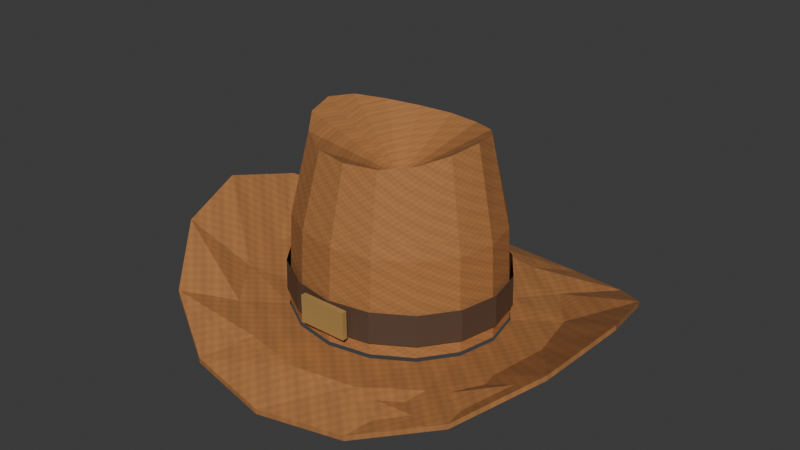 # Source: CowboyHats.blend  (saved by Blender 5.3.31; exported with 4.5.12 LTS)
import bpy
from mathutils import Matrix  # noqa: F401  (used for matrix-valued properties, if any)

bpy.ops.wm.read_factory_settings(use_empty=True)
scene = bpy.context.scene
scene.name = 'Scene'

# ---- collections
col_collection = bpy.data.collections.new('Collection'); scene.collection.children.link(col_collection)

# ---- images (referenced by path relative to the original .blend; pixels are not part of the script)
import os
ASSET_DIR = os.environ.get("B2B_ASSET_DIR", "")  # directory of the original .blend (textures are referenced by path, not embedded)
HERE = os.path.dirname(os.path.abspath(__file__))  # packed textures are extracted next to this script under _unpacked/

def load_image(name, relpath, width, height, colorspace="sRGB"):
    """Load a texture the original file referenced (path relative to the .blend, or extracted next to this script)."""
    p = next((c for c in (os.path.join(HERE, relpath), os.path.join(ASSET_DIR, relpath)) if relpath and os.path.exists(c)), "")
    if p:
        img = bpy.data.images.load(p, check_existing=True)
        img.name = name
    else:  # same state as the original file: an image datablock whose file is absent (Cycles renders it pink)
        img = bpy.data.images.new(name, width, height)
        img.source = "FILE"
        img.filepath = "//" + (relpath or name)
    img.colorspace_settings.name = colorspace
    return img
img_hat_0 = load_image('Hat_0', '_unpacked/Hat_0.d4571829.png', 256, 256, 'sRGB')

# ---- materials (node trees are filled in below, after node groups)
mat_leather_0 = bpy.data.materials.new('Leather_0')
mat_dark_stitched_band = bpy.data.materials.new('Dark stitched band')
mat_dark_stitched_band.diffuse_color = (0.095, 0.055, 0.035, 1.0)
mat_brass_buckle = bpy.data.materials.new('Brass buckle')
mat_brass_buckle.diffuse_color = (0.72, 0.5, 0.18, 1.0)

# ---- material node trees
mat_leather_0.use_nodes = True; mat_leather_0.node_tree.nodes.clear()
_N = mat_leather_0.node_tree.nodes; _L = mat_leather_0.node_tree.links
n0 = _N.new('ShaderNodeBsdfPrincipled'); n0.name = 'Principled BSDF'; n0.location = (-200, 100)
n0.inputs[2].default_value = 0.82
n0.inputs[10].default_value = 0.005
n1 = _N.new('ShaderNodeOutputMaterial'); n1.name = 'Material Output'; n1.location = (200, 100)
n2 = _N.new('ShaderNodeTexImage'); n2.name = 'Image Texture'; n2.location = (0, 0)
n2.image = img_hat_0
_L.new(n0.outputs[0], n1.inputs[0])
_L.new(n2.outputs[0], n0.inputs[0])
n1.is_active_output = True
mat_dark_stitched_band.use_nodes = True; mat_dark_stitched_band.node_tree.nodes.clear()
_N = mat_dark_stitched_band.node_tree.nodes; _L = mat_dark_stitched_band.node_tree.links
n0 = _N.new('ShaderNodeBsdfPrincipled'); n0.name = 'Principled BSDF'; n0.location = (-200, 100)
n0.inputs[0].default_value = (0.095, 0.055, 0.035, 1.0)
n0.inputs[2].default_value = 0.55
n0.inputs[10].default_value = 0.005
n1 = _N.new('ShaderNodeOutputMaterial'); n1.name = 'Material Output'; n1.location = (200, 100)
_L.new(n0.outputs[0], n1.inputs[0])
n1.is_active_output = True
mat_brass_buckle.use_nodes = True; mat_brass_buckle.node_tree.nodes.clear()
_N = mat_brass_buckle.node_tree.nodes; _L = mat_brass_buckle.node_tree.links
n0 = _N.new('ShaderNodeBsdfPrincipled'); n0.name = 'Principled BSDF'; n0.location = (-200, 100)
n0.inputs[0].default_value = (0.72, 0.5, 0.18, 1.0)
n0.inputs[1].default_value = 0.65
n0.inputs[2].default_value = 0.55
n0.inputs[10].default_value = 0.005
n1 = _N.new('ShaderNodeOutputMaterial'); n1.name = 'Material Output'; n1.location = (200, 100)
_L.new(n0.outputs[0], n1.inputs[0])
n1.is_active_output = True

# ---- world
world_world = bpy.data.worlds.new('World'); scene.world = world_world
world_world.use_nodes = True; world_world.node_tree.nodes.clear()
_N = world_world.node_tree.nodes; _L = world_world.node_tree.links
n0 = _N.new('ShaderNodeOutputWorld'); n0.name = 'World Output'; n0.location = (200, 100)
n1 = _N.new('ShaderNodeBackground'); n1.name = 'Background'; n1.location = (-200, 100)
n1.inputs[0].default_value = (0.05088, 0.05088, 0.05088, 1.0)
_L.new(n1.outputs[0], n0.inputs[0])
n0.is_active_output = True
world_world.color = (0.05088, 0.05088, 0.05088)
world_world.sun_shadow_jitter_overblur = 0.0

# ---- meshes
me_hat0_brim = bpy.data.meshes.new('Hat0_Brim')
me_hat0_brim.from_pydata([(0.127, 0.0, 0.014), (0.1173, 0.04439, 0.014), (0.0898, 0.08202, 0.014), (0.0486, 0.1072, 0.014), (7.777e-18, 0.116, 0.014), (-0.0486, 0.1072, 0.014), (-0.0898, 0.08202, 0.014), (-0.1173, 0.04439, 0.014), (-0.127, 1.421e-17, 0.014), (-0.1173, -0.04439, 0.014), (-0.0898, -0.08202, 0.014), (-0.0486, -0.1072, 0.014), (-2.333e-17, -0.116, 0.014), (0.0486, -0.1072, 0.014), (0.0898, -0.08202, 0.014), (0.1173, -0.04439, 0.014), (0.186, 0.0, 0.028), (0.1718, 0.06429, 0.02447), (0.1315, 0.1188, 0.01825), (0.07118, 0.1552, 0.01528), (1.139e-17, 0.168, 0.015), (-0.07118, 0.1552, 0.01528), (-0.1315, 0.1188, 0.01825), (-0.1718, 0.06429, 0.02447), (-0.186, 2.057e-17, 0.028), (-0.1718, -0.06429, 0.02447), (-0.1315, -0.1188, 0.01825), (-0.07118, -0.1552, 0.01528), (-3.417e-17, -0.168, 0.015), (0.07118, -0.1552, 0.01528), (0.1315, -0.1188, 0.01825), (0.1718, -0.06429, 0.02447), (0.265, 0.0, 0.089), (0.2448, 0.08457, 0.06817), (0.1874, 0.1563, 0.02725), (0.1014, 0.2042, -0.0004197), (1.623e-17, 0.221, -0.008), (-0.1014, 0.2042, -0.0004197), (-0.1874, 0.1563, 0.02725), (-0.2448, 0.08457, 0.06817), (-0.265, 2.706e-17, 0.089), (-0.2448, -0.08457, 0.06817), (-0.1874, -0.1563, 0.02725), (-0.1014, -0.2042, -0.0004197), (-4.868e-17, -0.221, -0.008), (0.1014, -0.2042, -0.0004197), (0.1874, -0.1563, 0.02725), (0.2448, -0.08457, 0.06817)], [], [(16, 17, 1, 0), (17, 18, 2, 1), (18, 19, 3, 2), (19, 20, 4, 3), (20, 21, 5, 4), (21, 22, 6, 5), (22, 23, 7, 6), (23, 24, 8, 7), (24, 25, 9, 8), (25, 26, 10, 9), (26, 27, 11, 10), (27, 28, 12, 11), (28, 29, 13, 12), (29, 30, 14, 13), (30, 31, 15, 14), (31, 16, 0, 15), (32, 33, 17, 16), (33, 34, 18, 17), (34, 35, 19, 18), (35, 36, 20, 19), (36, 37, 21, 20), (37, 38, 22, 21), (38, 39, 23, 22), (39, 40, 24, 23), (40, 41, 25, 24), (41, 42, 26, 25), (42, 43, 27, 26), (43, 44, 28, 27), (44, 45, 29, 28), (45, 46, 30, 29), (46, 47, 31, 30), (47, 32, 16, 31)])
_uv = me_hat0_brim.uv_layers.new(name='UVMap')
_uv.uv.foreach_set('vector', [1.058, 0.5, 1.016, 0.6929, 0.852, 0.6332, 0.881, 0.5, 1.016, 0.6929, 0.8946, 0.8564, 0.7694, 0.7461, 0.852, 0.6332, 0.8946, 0.8564, 0.7135, 0.9656, 0.6458, 0.8215, 0.7694, 0.7461, 0.7135, 0.9656, 0.5, 1.004, 0.5, 0.848, 0.6458, 0.8215, 0.5, 1.004, 0.2865, 0.9656, 0.3542, 0.8215, 0.5, 0.848, 0.2865, 0.9656, 0.1054, 0.8564, 0.2306, 0.7461, 0.3542, 0.8215, 0.1054, 0.8564, -0.01552, 0.6929, 0.148, 0.6332, 0.2306, 0.7461, -0.01552, 0.6929, -0.058, 0.5, 0.119, 0.5, 0.148, 0.6332, -0.058, 0.5, -0.01552, 0.3071, 0.148, 0.3668, 0.119, 0.5, -0.01552, 0.3071, 0.1054, 0.1436, 0.2306, 0.2539, 0.148, 0.3668, 0.1054, 0.1436, 0.2865, 0.03436, 0.3542, 0.1785, 0.2306, 0.2539, 0.2865, 0.03436, 0.5, -0.004, 0.5, 0.152, 0.3542, 0.1785, 0.5, -0.004, 0.7135, 0.03436, 0.6458, 0.1785, 0.5, 0.152, 0.7135, 0.03436, 0.8946, 0.1436, 0.7694, 0.2539, 0.6458, 0.1785, 0.8946, 0.1436, 1.016, 0.3071, 0.852, 0.3668, 0.7694, 0.2539, 1.016, 0.3071, 1.058, 0.5, 0.881, 0.5, 0.852, 0.3668, 1.295, 0.5, 1.234, 0.7537, 1.016, 0.6929, 1.058, 0.5, 1.234, 0.7537, 1.062, 0.9688, 0.8946, 0.8564, 1.016, 0.6929, 1.062, 0.9688, 0.8042, 1.113, 0.7135, 0.9656, 0.8946, 0.8564, 0.8042, 1.113, 0.5, 1.163, 0.5, 1.004, 0.7135, 0.9656, 0.5, 1.163, 0.1958, 1.113, 0.2865, 0.9656, 0.5, 1.004, 0.1958, 1.113, -0.06215, 0.9688, 0.1054, 0.8564, 0.2865, 0.9656, -0.06215, 0.9688, -0.2345, 0.7537, -0.01552, 0.6929, 0.1054, 0.8564, -0.2345, 0.7537, -0.295, 0.5, -0.058, 0.5, -0.01552, 0.6929, -0.295, 0.5, -0.2345, 0.2463, -0.01552, 0.3071, -0.058, 0.5, -0.2345, 0.2463, -0.06215, 0.03119, 0.1054, 0.1436, -0.01552, 0.3071, -0.06215, 0.03119, 0.1958, -0.1125, 0.2865, 0.03436, 0.1054, 0.1436, 0.1958, -0.1125, 0.5, -0.163, 0.5, -0.004, 0.2865, 0.03436, 0.5, -0.163, 0.8042, -0.1125, 0.7135, 0.03436, 0.5, -0.004, 0.8042, -0.1125, 1.062, 0.03119, 0.8946, 0.1436, 0.7135, 0.03436, 1.062, 0.03119, 1.234, 0.2463, 1.016, 0.3071, 0.8946, 0.1436, 1.234, 0.2463, 1.295, 0.5, 1.058, 0.5, 1.016, 0.3071])
me_hat0_brim.materials.append(mat_leather_0)
me_hat0_brim.update()
me_hat0_brimunderside = bpy.data.meshes.new('Hat0_BrimUnderside')
me_hat0_brimunderside.from_pydata([(0.127, 0.0, 0.008), (0.1173, 0.04439, 0.008), (0.0898, 0.08202, 0.008), (0.0486, 0.1072, 0.008), (7.777e-18, 0.116, 0.008), (-0.0486, 0.1072, 0.008), (-0.0898, 0.08202, 0.008), (-0.1173, 0.04439, 0.008), (-0.127, 1.421e-17, 0.008), (-0.1173, -0.04439, 0.008), (-0.0898, -0.08202, 0.008), (-0.0486, -0.1072, 0.008), (-2.333e-17, -0.116, 0.008), (0.0486, -0.1072, 0.008), (0.0898, -0.08202, 0.008), (0.1173, -0.04439, 0.008), (0.186, 0.0, 0.022), (0.1718, 0.06429, 0.01847), (0.1315, 0.1188, 0.01225), (0.07118, 0.1552, 0.009279), (1.139e-17, 0.168, 0.009), (-0.07118, 0.1552, 0.009279), (-0.1315, 0.1188, 0.01225), (-0.1718, 0.06429, 0.01847), (-0.186, 2.057e-17, 0.022), (-0.1718, -0.06429, 0.01847), (-0.1315, -0.1188, 0.01225), (-0.07118, -0.1552, 0.009279), (-3.417e-17, -0.168, 0.009), (0.07118, -0.1552, 0.009279), (0.1315, -0.1188, 0.01225), (0.1718, -0.06429, 0.01847), (0.265, 0.0, 0.083), (0.2448, 0.08457, 0.06217), (0.1874, 0.1563, 0.02125), (0.1014, 0.2042, -0.00642), (1.623e-17, 0.221, -0.014), (-0.1014, 0.2042, -0.00642), (-0.1874, 0.1563, 0.02125), (-0.2448, 0.08457, 0.06217), (-0.265, 2.706e-17, 0.083), (-0.2448, -0.08457, 0.06217), (-0.1874, -0.1563, 0.02125), (-0.1014, -0.2042, -0.00642), (-4.868e-17, -0.221, -0.014), (0.1014, -0.2042, -0.00642), (0.1874, -0.1563, 0.02125), (0.2448, -0.08457, 0.06217)], [], [(0, 1, 17, 16), (1, 2, 18, 17), (2, 3, 19, 18), (3, 4, 20, 19), (4, 5, 21, 20), (5, 6, 22, 21), (6, 7, 23, 22), (7, 8, 24, 23), (8, 9, 25, 24), (9, 10, 26, 25), (10, 11, 27, 26), (11, 12, 28, 27), (12, 13, 29, 28), (13, 14, 30, 29), (14, 15, 31, 30), (15, 0, 16, 31), (16, 17, 33, 32), (17, 18, 34, 33), (18, 19, 35, 34), (19, 20, 36, 35), (20, 21, 37, 36), (21, 22, 38, 37), (22, 23, 39, 38), (23, 24, 40, 39), (24, 25, 41, 40), (25, 26, 42, 41), (26, 27, 43, 42), (27, 28, 44, 43), (28, 29, 45, 44), (29, 30, 46, 45), (30, 31, 47, 46), (31, 16, 32, 47)])
_uv = me_hat0_brimunderside.uv_layers.new(name='UVMap')
_uv.uv.foreach_set('vector', [0.881, 0.5, 0.852, 0.6332, 1.016, 0.6929, 1.058, 0.5, 0.852, 0.6332, 0.7694, 0.7461, 0.8946, 0.8564, 1.016, 0.6929, 0.7694, 0.7461, 0.6458, 0.8215, 0.7135, 0.9656, 0.8946, 0.8564, 0.6458, 0.8215, 0.5, 0.848, 0.5, 1.004, 0.7135, 0.9656, 0.5, 0.848, 0.3542, 0.8215, 0.2865, 0.9656, 0.5, 1.004, 0.3542, 0.8215, 0.2306, 0.7461, 0.1054, 0.8564, 0.2865, 0.9656, 0.2306, 0.7461, 0.148, 0.6332, -0.01552, 0.6929, 0.1054, 0.8564, 0.148, 0.6332, 0.119, 0.5, -0.058, 0.5, -0.01552, 0.6929, 0.119, 0.5, 0.148, 0.3668, -0.01552, 0.3071, -0.058, 0.5, 0.148, 0.3668, 0.2306, 0.2539, 0.1054, 0.1436, -0.01552, 0.3071, 0.2306, 0.2539, 0.3542, 0.1785, 0.2865, 0.03436, 0.1054, 0.1436, 0.3542, 0.1785, 0.5, 0.152, 0.5, -0.004, 0.2865, 0.03436, 0.5, 0.152, 0.6458, 0.1785, 0.7135, 0.03436, 0.5, -0.004, 0.6458, 0.1785, 0.7694, 0.2539, 0.8946, 0.1436, 0.7135, 0.03436, 0.7694, 0.2539, 0.852, 0.3668, 1.016, 0.3071, 0.8946, 0.1436, 0.852, 0.3668, 0.881, 0.5, 1.058, 0.5, 1.016, 0.3071, 1.058, 0.5, 1.016, 0.6929, 1.234, 0.7537, 1.295, 0.5, 1.016, 0.6929, 0.8946, 0.8564, 1.062, 0.9688, 1.234, 0.7537, 0.8946, 0.8564, 0.7135, 0.9656, 0.8042, 1.113, 1.062, 0.9688, 0.7135, 0.9656, 0.5, 1.004, 0.5, 1.163, 0.8042, 1.113, 0.5, 1.004, 0.2865, 0.9656, 0.1958, 1.113, 0.5, 1.163, 0.2865, 0.9656, 0.1054, 0.8564, -0.06215, 0.9688, 0.1958, 1.113, 0.1054, 0.8564, -0.01552, 0.6929, -0.2345, 0.7537, -0.06215, 0.9688, -0.01552, 0.6929, -0.058, 0.5, -0.295, 0.5, -0.2345, 0.7537, -0.058, 0.5, -0.01552, 0.3071, -0.2345, 0.2463, -0.295, 0.5, -0.01552, 0.3071, 0.1054, 0.1436, -0.06215, 0.03119, -0.2345, 0.2463, 0.1054, 0.1436, 0.2865, 0.03436, 0.1958, -0.1125, -0.06215, 0.03119, 0.2865, 0.03436, 0.5, -0.004, 0.5, -0.163, 0.1958, -0.1125, 0.5, -0.004, 0.7135, 0.03436, 0.8042, -0.1125, 0.5, -0.163, 0.7135, 0.03436, 0.8946, 0.1436, 1.062, 0.03119, 0.8042, -0.1125, 0.8946, 0.1436, 1.016, 0.3071, 1.234, 0.2463, 1.062, 0.03119, 1.016, 0.3071, 1.058, 0.5, 1.295, 0.5, 1.234, 0.2463])
me_hat0_brimunderside.materials.append(mat_leather_0)
me_hat0_brimunderside.update()
me_hat0_brimedge = bpy.data.meshes.new('Hat0_BrimEdge')
me_hat0_brimedge.from_pydata([(0.265, 0.0, 0.089), (0.2448, 0.08457, 0.06817), (0.1874, 0.1563, 0.02725), (0.1014, 0.2042, -0.0004197), (1.623e-17, 0.221, -0.008), (-0.1014, 0.2042, -0.0004197), (-0.1874, 0.1563, 0.02725), (-0.2448, 0.08457, 0.06817), (-0.265, 2.706e-17, 0.089), (-0.2448, -0.08457, 0.06817), (-0.1874, -0.1563, 0.02725), (-0.1014, -0.2042, -0.0004197), (-4.868e-17, -0.221, -0.008), (0.1014, -0.2042, -0.0004197), (0.1874, -0.1563, 0.02725), (0.2448, -0.08457, 0.06817), (0.265, 0.0, 0.083), (0.2448, 0.08457, 0.06217), (0.1874, 0.1563, 0.02125), (0.1014, 0.2042, -0.00642), (1.623e-17, 0.221, -0.014), (-0.1014, 0.2042, -0.00642), (-0.1874, 0.1563, 0.02125), (-0.2448, 0.08457, 0.06217), (-0.265, 2.706e-17, 0.083), (-0.2448, -0.08457, 0.06217), (-0.1874, -0.1563, 0.02125), (-0.1014, -0.2042, -0.00642), (-4.868e-17, -0.221, -0.014), (0.1014, -0.2042, -0.00642), (0.1874, -0.1563, 0.02125), (0.2448, -0.08457, 0.06217)], [], [(16, 17, 1, 0), (17, 18, 2, 1), (18, 19, 3, 2), (19, 20, 4, 3), (20, 21, 5, 4), (21, 22, 6, 5), (22, 23, 7, 6), (23, 24, 8, 7), (24, 25, 9, 8), (25, 26, 10, 9), (26, 27, 11, 10), (27, 28, 12, 11), (28, 29, 13, 12), (29, 30, 14, 13), (30, 31, 15, 14), (31, 16, 0, 15)])
_uv = me_hat0_brimedge.uv_layers.new(name='UVMap')
_uv.uv.foreach_set('vector', [1.295, 0.5, 1.234, 0.7537, 1.234, 0.7537, 1.295, 0.5, 1.234, 0.7537, 1.062, 0.9688, 1.062, 0.9688, 1.234, 0.7537, 1.062, 0.9688, 0.8042, 1.113, 0.8042, 1.113, 1.062, 0.9688, 0.8042, 1.113, 0.5, 1.163, 0.5, 1.163, 0.8042, 1.113, 0.5, 1.163, 0.1958, 1.113, 0.1958, 1.113, 0.5, 1.163, 0.1958, 1.113, -0.06215, 0.9688, -0.06215, 0.9688, 0.1958, 1.113, -0.06215, 0.9688, -0.2345, 0.7537, -0.2345, 0.7537, -0.06215, 0.9688, -0.2345, 0.7537, -0.295, 0.5, -0.295, 0.5, -0.2345, 0.7537, -0.295, 0.5, -0.2345, 0.2463, -0.2345, 0.2463, -0.295, 0.5, -0.2345, 0.2463, -0.06215, 0.03119, -0.06215, 0.03119, -0.2345, 0.2463, -0.06215, 0.03119, 0.1958, -0.1125, 0.1958, -0.1125, -0.06215, 0.03119, 0.1958, -0.1125, 0.5, -0.163, 0.5, -0.163, 0.1958, -0.1125, 0.5, -0.163, 0.8042, -0.1125, 0.8042, -0.1125, 0.5, -0.163, 0.8042, -0.1125, 1.062, 0.03119, 1.062, 0.03119, 0.8042, -0.1125, 1.062, 0.03119, 1.234, 0.2463, 1.234, 0.2463, 1.062, 0.03119, 1.234, 0.2463, 1.295, 0.5, 1.295, 0.5, 1.234, 0.2463])
me_hat0_brimedge.materials.append(mat_leather_0)
me_hat0_brimedge.update()
me_hat0_crown = bpy.data.meshes.new('Hat0_Crown')
me_hat0_crown.from_pydata([(0.126, 0.0, 0.018), (0.1164, 0.04401, 0.018), (0.0891, 0.08132, 0.018), (0.04822, 0.1062, 0.018), (7.715e-18, 0.115, 0.018), (-0.04822, 0.1062, 0.018), (-0.0891, 0.08132, 0.018), (-0.1164, 0.04401, 0.018), (-0.126, 1.408e-17, 0.018), (-0.1164, -0.04401, 0.018), (-0.0891, -0.08132, 0.018), (-0.04822, -0.1062, 0.018), (-2.315e-17, -0.115, 0.018), (0.04822, -0.1062, 0.018), (0.0891, -0.08132, 0.018), (0.1164, -0.04401, 0.018), (0.121, 0.0, 0.125), (0.1118, 0.04171, 0.125), (0.08556, 0.07707, 0.125), (0.0463, 0.1007, 0.125), (7.409e-18, 0.109, 0.125), (-0.0463, 0.1007, 0.125), (-0.08556, 0.07707, 0.125), (-0.1118, 0.04171, 0.125), (-0.121, 1.335e-17, 0.125), (-0.1118, -0.04171, 0.125), (-0.08556, -0.07707, 0.125), (-0.0463, -0.1007, 0.125), (-2.223e-17, -0.109, 0.125), (0.0463, -0.1007, 0.125), (0.08556, -0.07707, 0.125), (0.1118, -0.04171, 0.125), (0.1, 0.0, 0.23), (0.09239, 0.03329, 0.2256), (0.07071, 0.06152, 0.217), (0.03827, 0.08038, 0.2114), (6.123e-18, 0.087, 0.21), (-0.03827, 0.08038, 0.2114), (-0.07071, 0.06152, 0.217), (-0.09239, 0.03329, 0.2256), (-0.1, 1.065e-17, 0.23), (-0.09239, -0.03329, 0.2256), (-0.07071, -0.06152, 0.217), (-0.03827, -0.08038, 0.2114), (-1.837e-17, -0.087, 0.21), (0.03827, -0.08038, 0.2114), (0.07071, -0.06152, 0.217), (0.09239, -0.03329, 0.2256), (0.0, 0.0, 0.166)], [], [(0, 1, 17, 16), (1, 2, 18, 17), (2, 3, 19, 18), (3, 4, 20, 19), (4, 5, 21, 20), (5, 6, 22, 21), (6, 7, 23, 22), (7, 8, 24, 23), (8, 9, 25, 24), (9, 10, 26, 25), (10, 11, 27, 26), (11, 12, 28, 27), (12, 13, 29, 28), (13, 14, 30, 29), (14, 15, 31, 30), (15, 0, 16, 31), (16, 17, 33, 32), (17, 18, 34, 33), (18, 19, 35, 34), (19, 20, 36, 35), (20, 21, 37, 36), (21, 22, 38, 37), (22, 23, 39, 38), (23, 24, 40, 39), (24, 25, 41, 40), (25, 26, 42, 41), (26, 27, 43, 42), (27, 28, 44, 43), (28, 29, 45, 44), (29, 30, 46, 45), (30, 31, 47, 46), (31, 16, 32, 47), (48, 32, 33), (48, 33, 34), (48, 34, 35), (48, 35, 36), (48, 36, 37), (48, 37, 38), (48, 38, 39), (48, 39, 40), (48, 40, 41), (48, 41, 42), (48, 42, 43), (48, 43, 44), (48, 44, 45), (48, 45, 46), (48, 46, 47), (48, 47, 32)])
_uv = me_hat0_crown.uv_layers.new(name='UVMap')
_uv.uv.foreach_set('vector', [0.0, 0.126, 0.1726, 0.126, 0.1705, 0.875, 0.0, 0.875, 0.1726, 0.126, 0.3532, 0.126, 0.3501, 0.875, 0.1705, 0.875, 0.3532, 0.126, 0.5466, 0.126, 0.5442, 0.875, 0.3501, 0.875, 0.5466, 0.126, 0.75, 0.126, 0.75, 0.875, 0.5442, 0.875, 0.75, 0.126, 0.9534, 0.126, 0.9558, 0.875, 0.75, 0.875, 0.9534, 0.126, 1.147, 0.126, 1.15, 0.875, 0.9558, 0.875, 1.147, 0.126, 1.327, 0.126, 1.329, 0.875, 1.15, 0.875, 1.327, 0.126, 1.5, 0.126, 1.5, 0.875, 1.329, 0.875, 1.5, 0.126, 1.673, 0.126, 1.671, 0.875, 1.5, 0.875, 1.673, 0.126, 1.853, 0.126, 1.85, 0.875, 1.671, 0.875, 1.853, 0.126, 2.047, 0.126, 2.044, 0.875, 1.85, 0.875, 2.047, 0.126, 2.25, 0.126, 2.25, 0.875, 2.044, 0.875, 2.25, 0.126, 2.453, 0.126, 2.456, 0.875, 2.25, 0.875, 2.453, 0.126, 2.647, 0.126, 2.65, 0.875, 2.456, 0.875, 2.647, 0.126, 2.827, 0.126, 2.829, 0.875, 2.65, 0.875, 2.827, 0.126, 3.0, 0.126, 3.0, 0.875, 2.829, 0.875, 0.0, 0.875, 0.1705, 0.875, 0.1651, 1.579, 0.0, 1.61, 0.1705, 0.875, 0.3501, 0.875, 0.3419, 1.519, 0.1651, 1.579, 0.3501, 0.875, 0.5442, 0.875, 0.5378, 1.48, 0.3419, 1.519, 0.5442, 0.875, 0.75, 0.875, 0.75, 1.47, 0.5378, 1.48, 0.75, 0.875, 0.9558, 0.875, 0.9622, 1.48, 0.75, 1.47, 0.9558, 0.875, 1.15, 0.875, 1.158, 1.519, 0.9622, 1.48, 1.15, 0.875, 1.329, 0.875, 1.335, 1.579, 1.158, 1.519, 1.329, 0.875, 1.5, 0.875, 1.5, 1.61, 1.335, 1.579, 1.5, 0.875, 1.671, 0.875, 1.665, 1.579, 1.5, 1.61, 1.671, 0.875, 1.85, 0.875, 1.842, 1.519, 1.665, 1.579, 1.85, 0.875, 2.044, 0.875, 2.038, 1.48, 1.842, 1.519, 2.044, 0.875, 2.25, 0.875, 2.25, 1.47, 2.038, 1.48, 2.25, 0.875, 2.456, 0.875, 2.462, 1.48, 2.25, 1.47, 2.456, 0.875, 2.65, 0.875, 2.658, 1.519, 2.462, 1.48, 2.65, 0.875, 2.829, 0.875, 2.835, 1.579, 2.658, 1.519, 2.829, 0.875, 3.0, 0.875, 3.0, 1.61, 2.835, 1.579, 0.0, 1.162, 0.0, 1.61, 0.1651, 1.579, 0.0, 1.162, 0.1651, 1.579, 0.3419, 1.519, 0.0, 1.162, 0.3419, 1.519, 0.5378, 1.48, 0.0, 1.162, 0.5378, 1.48, 0.75, 1.47, 0.0, 1.162, 0.75, 1.47, 0.9622, 1.48, 0.0, 1.162, 0.9622, 1.48, 1.158, 1.519, 0.0, 1.162, 1.158, 1.519, 1.335, 1.579, 0.0, 1.162, 1.335, 1.579, 1.5, 1.61, 3.0, 1.162, 1.5, 1.61, 1.665, 1.579, 3.0, 1.162, 1.665, 1.579, 1.842, 1.519, 3.0, 1.162, 1.842, 1.519, 2.038, 1.48, 3.0, 1.162, 2.038, 1.48, 2.25, 1.47, 3.0, 1.162, 2.25, 1.47, 2.462, 1.48, 3.0, 1.162, 2.462, 1.48, 2.658, 1.519, 3.0, 1.162, 2.658, 1.519, 2.835, 1.579, 3.0, 1.162, 2.835, 1.579, 3.0, 1.61])
me_hat0_crown.materials.append(mat_leather_0)
me_hat0_crown.update()
me_hat0_band = bpy.data.meshes.new('Hat0_Band')
me_hat0_band.from_pydata([(0.129, 0.0, 0.033), (0.1192, 0.04516, 0.033), (0.09122, 0.08344, 0.033), (0.04937, 0.109, 0.033), (7.899e-18, 0.118, 0.033), (-0.04937, 0.109, 0.033), (-0.09122, 0.08344, 0.033), (-0.1192, 0.04516, 0.033), (-0.129, 1.445e-17, 0.033), (-0.1192, -0.04516, 0.033), (-0.09122, -0.08344, 0.033), (-0.04937, -0.109, 0.033), (-2.37e-17, -0.118, 0.033), (0.04937, -0.109, 0.033), (0.09122, -0.08344, 0.033), (0.1192, -0.04516, 0.033), (0.128, 0.0, 0.069), (0.1183, 0.04477, 0.069), (0.09051, 0.08273, 0.069), (0.04898, 0.1081, 0.069), (7.838e-18, 0.117, 0.069), (-0.04898, 0.1081, 0.069), (-0.09051, 0.08273, 0.069), (-0.1183, 0.04477, 0.069), (-0.128, 1.433e-17, 0.069), (-0.1183, -0.04477, 0.069), (-0.09051, -0.08273, 0.069), (-0.04898, -0.1081, 0.069), (-2.351e-17, -0.117, 0.069), (0.04898, -0.1081, 0.069), (0.09051, -0.08273, 0.069), (0.1183, -0.04477, 0.069)], [], [(0, 1, 17, 16), (1, 2, 18, 17), (2, 3, 19, 18), (3, 4, 20, 19), (4, 5, 21, 20), (5, 6, 22, 21), (6, 7, 23, 22), (7, 8, 24, 23), (8, 9, 25, 24), (9, 10, 26, 25), (10, 11, 27, 26), (11, 12, 28, 27), (12, 13, 29, 28), (13, 14, 30, 29), (14, 15, 31, 30), (15, 0, 16, 31)])
_uv = me_hat0_band.uv_layers.new(name='UVMap')
_uv.uv.foreach_set('vector', [0.0, 0.231, 0.1729, 0.231, 0.1728, 0.483, 0.0, 0.483, 0.1729, 0.231, 0.3538, 0.231, 0.3536, 0.483, 0.1728, 0.483, 0.3538, 0.231, 0.547, 0.231, 0.5469, 0.483, 0.3536, 0.483, 0.547, 0.231, 0.75, 0.231, 0.75, 0.483, 0.5469, 0.483, 0.75, 0.231, 0.953, 0.231, 0.9531, 0.483, 0.75, 0.483, 0.953, 0.231, 1.146, 0.231, 1.146, 0.483, 0.9531, 0.483, 1.146, 0.231, 1.327, 0.231, 1.327, 0.483, 1.146, 0.483, 1.327, 0.231, 1.5, 0.231, 1.5, 0.483, 1.327, 0.483, 1.5, 0.231, 1.673, 0.231, 1.673, 0.483, 1.5, 0.483, 1.673, 0.231, 1.854, 0.231, 1.854, 0.483, 1.673, 0.483, 1.854, 0.231, 2.047, 0.231, 2.047, 0.483, 1.854, 0.483, 2.047, 0.231, 2.25, 0.231, 2.25, 0.483, 2.047, 0.483, 2.25, 0.231, 2.453, 0.231, 2.453, 0.483, 2.25, 0.483, 2.453, 0.231, 2.646, 0.231, 2.646, 0.483, 2.453, 0.483, 2.646, 0.231, 2.827, 0.231, 2.827, 0.483, 2.646, 0.483, 2.827, 0.231, 3.0, 0.231, 3.0, 0.483, 2.827, 0.483])
me_hat0_band.materials.append(mat_dark_stitched_band)
me_hat0_band.update()
me_cube_001 = bpy.data.meshes.new('Cube.001')
me_cube_001.from_pydata([(-0.0285, -0.003, -0.016), (-0.0285, -0.003, 0.016), (-0.0285, 0.003, -0.016), (-0.0285, 0.003, 0.016), (0.0285, -0.003, -0.016), (0.0285, -0.003, 0.016), (0.0285, 0.003, -0.016), (0.0285, 0.003, 0.016)], [], [(0, 1, 3, 2), (2, 3, 7, 6), (6, 7, 5, 4), (4, 5, 1, 0), (2, 6, 4, 0), (7, 3, 1, 5)])
_uv = me_cube_001.uv_layers.new(name='UVMap')
_uv.uv.foreach_set('vector', [0.375, 0.0, 0.625, 0.0, 0.625, 0.25, 0.375, 0.25, 0.375, 0.25, 0.625, 0.25, 0.625, 0.5, 0.375, 0.5, 0.375, 0.5, 0.625, 0.5, 0.625, 0.75, 0.375, 0.75, 0.375, 0.75, 0.625, 0.75, 0.625, 1.0, 0.375, 1.0, 0.125, 0.5, 0.375, 0.5, 0.375, 0.75, 0.125, 0.75, 0.625, 0.5, 0.875, 0.5, 0.875, 0.75, 0.625, 0.75])
me_cube_001.materials.append(mat_brass_buckle)
me_cube_001.update()

# ---- objects
ob_hat0_brim = bpy.data.objects.new('Hat0_Brim', me_hat0_brim)
ob_hat0_brimunderside = bpy.data.objects.new('Hat0_BrimUnderside', me_hat0_brimunderside)
ob_hat0_brimedge = bpy.data.objects.new('Hat0_BrimEdge', me_hat0_brimedge)
ob_hat0_crown = bpy.data.objects.new('Hat0_Crown', me_hat0_crown)
ob_hat0_band = bpy.data.objects.new('Hat0_Band', me_hat0_band)
ob_hat0_buckle = bpy.data.objects.new('Hat0_Buckle', me_cube_001)

# ---- transforms, parenting, visibility, modifiers, constraints
ob_hat0_brim.location = (0.0, 0.0, 0.0)
ob_hat0_brimunderside.location = (0.0, 0.0, 0.0)
ob_hat0_brimedge.location = (0.0, 0.0, 0.0)
ob_hat0_crown.location = (0.0, 0.0, 0.0)
ob_hat0_band.location = (0.0, 0.0, 0.0)
ob_hat0_buckle.location = (0.0, -0.121, 0.051)

# ---- collection membership
col_collection.objects.link(ob_hat0_brim)
col_collection.objects.link(ob_hat0_brimunderside)
col_collection.objects.link(ob_hat0_brimedge)
col_collection.objects.link(ob_hat0_crown)
col_collection.objects.link(ob_hat0_band)
col_collection.objects.link(ob_hat0_buckle)

# ---- scene / render settings (as saved in the file)
scene.frame_start = 1; scene.frame_end = 250; scene.frame_set(1)
scene.render.engine = 'BLENDER_EEVEE_NEXT'
scene.render.bake_bias = 0.0
scene.render.bake_samples = 0
scene.render.compositor_device = 'GPU'
scene.eevee.use_volume_custom_range = False
scene.eevee.fast_gi_thickness_near = 0.1
scene.eevee.fast_gi_thickness_far = 0.0
scene.eevee.ray_tracing_options.screen_trace_thickness = 0.1
bpy.context.view_layer.update()

# ---- added for rendering (the .blend has no active camera and no usable light): camera, sun
cam_auto = bpy.data.cameras.new('AutoCamera')
cam_auto.lens = 50.0
cam_auto.sensor_width = 36.0
cam_auto.clip_end = 1000.0
ob_auto_camera = bpy.data.objects.new('AutoCamera', cam_auto)
scene.collection.objects.link(ob_auto_camera)
ob_auto_camera.location = (0.677249, -0.812699, 0.649799)
ob_auto_camera.rotation_euler = (1.09748, -7.21219e-08, 0.694738)
scene.camera = ob_auto_camera
light_auto_sun = bpy.data.lights.new('AutoSun', 'SUN')
light_auto_sun.energy = 3.0
light_auto_sun.angle = 0.0523599
ob_auto_sun = bpy.data.objects.new('AutoSun', light_auto_sun)
scene.collection.objects.link(ob_auto_sun)
ob_auto_sun.rotation_euler = (0.872665, 0.174533, 0.523599)
bpy.context.view_layer.update()

